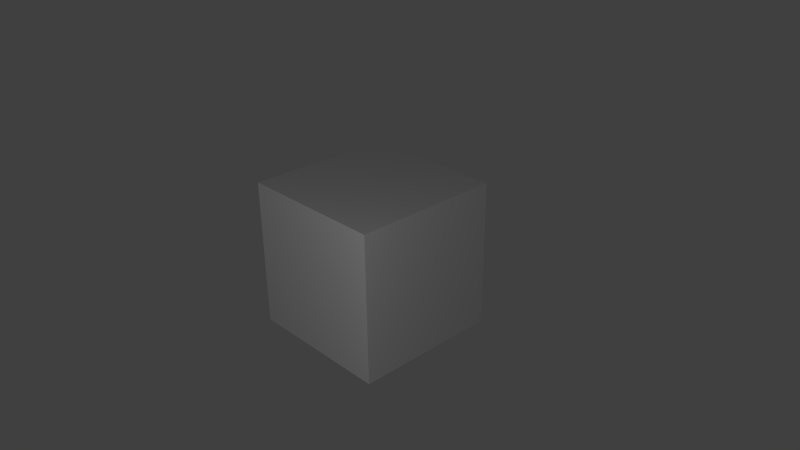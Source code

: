 # Source: lesson48_bump_mapping.blend  (saved by Blender 2.61.0; exported with 4.5.12 LTS)
import bpy
from mathutils import Matrix  # noqa: F401  (used for matrix-valued properties, if any)

bpy.ops.wm.read_factory_settings(use_empty=True)
scene = bpy.context.scene
scene.name = 'Scene'

# ---- collections
col_collection_1 = bpy.data.collections.new('Collection 1'); scene.collection.children.link(col_collection_1)

# ---- materials (node trees are filled in below, after node groups)
mat_material = bpy.data.materials.new('Material')
mat_material.alpha_threshold = 0.0
mat_material.use_transparent_shadow = False
mat_material.preview_render_type = 'CUBE'
mat_material.roughness = 0.5
mat_material.line_color = (0.0, 0.0, 0.0, 1.0)

# ---- material node trees

# ---- world
world_world = bpy.data.worlds.new('World'); scene.world = world_world
world_world.color = (0.05088, 0.05088, 0.05088)
world_world.use_sun_shadow = False
world_world.sun_shadow_jitter_overblur = 0.0
world_world.cycles.sampling_method = 'MANUAL'
world_world.cycles.sample_map_resolution = 256

# ---- cameras
cam_camera = bpy.data.cameras.new('Camera')
cam_camera.clip_end = 100.0
cam_camera.lens = 35.0
cam_camera.sensor_width = 32.0
cam_camera.sensor_height = 18.0
cam_camera.ortho_scale = 7.314
cam_camera.dof.focus_distance = 0.0
cam_camera.dof.aperture_fstop = 128.0

# ---- lights
light_lamp = bpy.data.lights.new('Lamp', 'POINT')
light_lamp.transmission_factor = 0.0
light_lamp.cutoff_distance = 30.0
light_lamp.energy = 100.0
light_lamp.shadow_buffer_clip_start = 1.001
light_lamp.shadow_soft_size = 1.0
light_lamp.shadow_maximum_resolution = 0.006
light_lamp.use_absolute_resolution = True
light_lamp.cycles.use_multiple_importance_sampling = False

# ---- meshes
me_cube = bpy.data.meshes.new('Cube')
me_cube.from_pydata([(1.0, 1.0, -1.0), (1.0, -1.0, -1.0), (-1.0, -1.0, -1.0), (-1.0, 1.0, -1.0), (1.0, 1.0, 1.0), (1.0, -1.0, 1.0), (-1.0, -1.0, 1.0), (-1.0, 1.0, 1.0)], [], [(0, 1, 2, 3), (4, 7, 6, 5), (0, 4, 5, 1), (1, 5, 6, 2), (2, 6, 7, 3), (4, 0, 3, 7)])
_uv = me_cube.uv_layers.new(name='UVMap')
_uv.uv.foreach_set('vector', [0.0, 0.0, 1.0, 0.0, 1.0, 1.0, 0.0, 1.0, 0.0, 0.0, 1.0, 0.0, 1.0, 1.0, 0.0, 1.0, 0.0, 0.0, 1.0, 0.0, 1.0, 1.0, 0.0, 1.0, 0.0, 0.0, 1.0, 0.0, 1.0, 1.0, 0.0, 1.0, 0.0, 0.0, 1.0, 0.0, 1.0, 1.0, 0.0, 1.0, 0.0, 0.0, 1.0, 0.0, 1.0, 1.0, 0.0, 1.0])
me_cube.materials.append(mat_material)
me_cube.use_remesh_preserve_volume = False
me_cube.use_remesh_preserve_attributes = False
me_cube.use_mirror_vertex_groups = False
me_cube.update()

# ---- objects
ob_cube = bpy.data.objects.new('Cube', me_cube)
ob_lamp = bpy.data.objects.new('Lamp', light_lamp)
ob_camera = bpy.data.objects.new('Camera', cam_camera)

# ---- transforms, parenting, visibility, modifiers, constraints
ob_cube.location = (0.0, 0.0, 0.0)
ob_cube.lock_rotations_4d = False
ob_cube.empty_display_type = 'ARROWS'
ob_cube.lineart.crease_threshold = 0.0
ob_lamp.location = (3.012, -4.258, 2.491)
ob_lamp.rotation_euler = (0.6503, 0.05522, 1.866)
ob_lamp.lock_rotations_4d = False
ob_lamp.empty_display_type = 'ARROWS'
ob_lamp.color = (0.0, 0.0, 0.0, 0.0)
ob_lamp.lineart.crease_threshold = 0.0
ob_camera.location = (7.481, -6.508, 5.344)
ob_camera.rotation_euler = (1.109, 0.01082, 0.8149)
ob_camera.lock_rotations_4d = False
ob_camera.empty_display_type = 'ARROWS'
ob_camera.color = (0.0, 0.0, 0.0, 0.0)
ob_camera.display_type = 'WIRE'
ob_camera.lineart.crease_threshold = 0.0

# ---- collection membership
col_collection_1.objects.link(ob_cube)
col_collection_1.objects.link(ob_lamp)
col_collection_1.objects.link(ob_camera)

# ---- scene / render settings (as saved in the file)
scene.camera = ob_camera
scene.frame_start = 1; scene.frame_end = 250; scene.frame_set(41)
scene.render.engine = 'BLENDER_EEVEE_NEXT'
scene.render.image_settings.color_mode = 'RGB'
scene.render.image_settings.compression = 90
scene.render.resolution_percentage = 50
scene.render.dither_intensity = 0.0
scene.render.bake_margin = 2
scene.render.bake_bias = 0.0
scene.cycles.use_denoising = False
scene.cycles.samples = 10
scene.cycles.sampling_pattern = 'TABULATED_SOBOL'
scene.cycles.light_sampling_threshold = 0.0
scene.cycles.use_adaptive_sampling = False
scene.cycles.use_light_tree = False
scene.cycles.blur_glossy = 0.0
scene.cycles.volume_bounces = 1
scene.cycles.pixel_filter_type = 'GAUSSIAN'
scene.cycles.sample_clamp_indirect = 0.0
scene.view_settings.view_transform = 'Standard'
bpy.context.view_layer.update()
